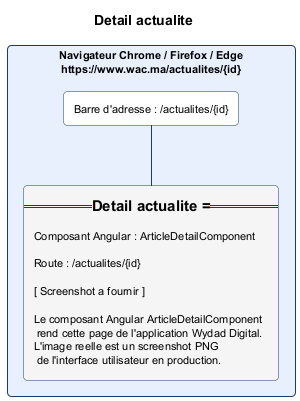

The diagram above was rendered by PlantUML. Its source (embedded in the PNG):
@startuml actualite_detail.png
skinparam backgroundColor #FFFFFF
skinparam defaultFontSize 11
skinparam rectangle {
  RoundCorner 8
  BorderColor #1A3A6E
  BackgroundColor #FAFAFA
}
title Detail actualite

rectangle "Navigateur Chrome / Firefox / Edge\nhttps://www.wac.ma/actualites/{id}" as NAV #E8F0FE {
  rectangle "Barre d'adresse : /actualites/{id}" as BAR #FFFFFF
  rectangle "=== Detail actualite ===\n\nComposant Angular : ArticleDetailComponent\n\nRoute : /actualites/{id}\n\n[ Screenshot a fournir ]\n\nLe composant Angular ArticleDetailComponent\n rend cette page de l'application Wydad Digital.\nL'image reelle est un screenshot PNG\n de l'interface utilisateur en production." as CONTENT #F5F5F5
}
BAR -[#1A3A6E]- CONTENT
@enduml